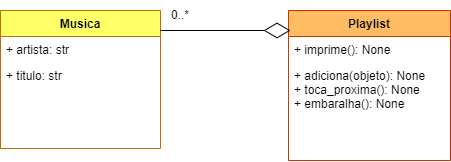

The diagram above was exported from draw.io. Its source (the exported page's mxGraphModel, read from the mxfile embedded in the PNG):
<mxGraphModel dx="449" dy="488" grid="1" gridSize="10" guides="1" tooltips="1" connect="1" arrows="1" fold="1" page="1" pageScale="1" pageWidth="827" pageHeight="1169" math="0" shadow="0">
  <root>
    <mxCell id="WIyWlLk6GJQsqaUBKTNV-0" />
    <mxCell id="WIyWlLk6GJQsqaUBKTNV-1" parent="WIyWlLk6GJQsqaUBKTNV-0" />
    <mxCell id="zkfFHV4jXpPFQw0GAbJ--0" value="Musica" style="swimlane;fontStyle=1;align=center;verticalAlign=top;childLayout=stackLayout;horizontal=1;startSize=26;horizontalStack=0;resizeParent=1;resizeLast=0;collapsible=1;marginBottom=0;rounded=0;shadow=0;strokeWidth=1;fillColor=#FFFF66;strokeColor=#BD7000;fontColor=#000000;" parent="WIyWlLk6GJQsqaUBKTNV-1" vertex="1">
      <mxGeometry x="220" y="120" width="160" height="138" as="geometry">
        <mxRectangle x="230" y="140" width="160" height="26" as="alternateBounds" />
      </mxGeometry>
    </mxCell>
    <mxCell id="zkfFHV4jXpPFQw0GAbJ--1" value="+ artista: str" style="text;align=left;verticalAlign=top;spacingLeft=4;spacingRight=4;overflow=hidden;rotatable=0;points=[[0,0.5],[1,0.5]];portConstraint=eastwest;" parent="zkfFHV4jXpPFQw0GAbJ--0" vertex="1">
      <mxGeometry y="26" width="160" height="26" as="geometry" />
    </mxCell>
    <mxCell id="zkfFHV4jXpPFQw0GAbJ--3" value="+ titulo: str" style="text;align=left;verticalAlign=top;spacingLeft=4;spacingRight=4;overflow=hidden;rotatable=0;points=[[0,0.5],[1,0.5]];portConstraint=eastwest;rounded=0;shadow=0;html=0;" parent="zkfFHV4jXpPFQw0GAbJ--0" vertex="1">
      <mxGeometry y="52" width="160" height="26" as="geometry" />
    </mxCell>
    <mxCell id="zkfFHV4jXpPFQw0GAbJ--17" value="Playlist" style="swimlane;fontStyle=1;align=center;verticalAlign=top;childLayout=stackLayout;horizontal=1;startSize=26;horizontalStack=0;resizeParent=1;resizeLast=0;collapsible=1;marginBottom=0;rounded=0;shadow=0;strokeWidth=1;fillColor=#FFBC63;fontColor=#000000;strokeColor=#C73500;" parent="WIyWlLk6GJQsqaUBKTNV-1" vertex="1">
      <mxGeometry x="508" y="120" width="162" height="150" as="geometry">
        <mxRectangle x="550" y="140" width="160" height="26" as="alternateBounds" />
      </mxGeometry>
    </mxCell>
    <mxCell id="zkfFHV4jXpPFQw0GAbJ--24" value="+ imprime(): None" style="text;align=left;verticalAlign=top;spacingLeft=4;spacingRight=4;overflow=hidden;rotatable=0;points=[[0,0.5],[1,0.5]];portConstraint=eastwest;" parent="zkfFHV4jXpPFQw0GAbJ--17" vertex="1">
      <mxGeometry y="26" width="162" height="26" as="geometry" />
    </mxCell>
    <mxCell id="zkfFHV4jXpPFQw0GAbJ--25" value="+ adiciona(objeto): None&#10;+ toca_proxima(): None&#10;+ embaralha(): None" style="text;align=left;verticalAlign=top;spacingLeft=4;spacingRight=4;overflow=hidden;rotatable=0;points=[[0,0.5],[1,0.5]];portConstraint=eastwest;" parent="zkfFHV4jXpPFQw0GAbJ--17" vertex="1">
      <mxGeometry y="52" width="162" height="54" as="geometry" />
    </mxCell>
    <mxCell id="Bf5wdFpwdm9aUKyB5WKC-1" value="" style="endArrow=diamondThin;endFill=0;endSize=24;html=1;rounded=0;" edge="1" parent="WIyWlLk6GJQsqaUBKTNV-1">
      <mxGeometry width="160" relative="1" as="geometry">
        <mxPoint x="380" y="140" as="sourcePoint" />
        <mxPoint x="510" y="140" as="targetPoint" />
      </mxGeometry>
    </mxCell>
    <mxCell id="Bf5wdFpwdm9aUKyB5WKC-2" value="0..*" style="text;strokeColor=none;align=center;fillColor=none;html=1;verticalAlign=middle;whiteSpace=wrap;rounded=0;" vertex="1" parent="WIyWlLk6GJQsqaUBKTNV-1">
      <mxGeometry x="370" y="110" width="60" height="30" as="geometry" />
    </mxCell>
  </root>
</mxGraphModel>